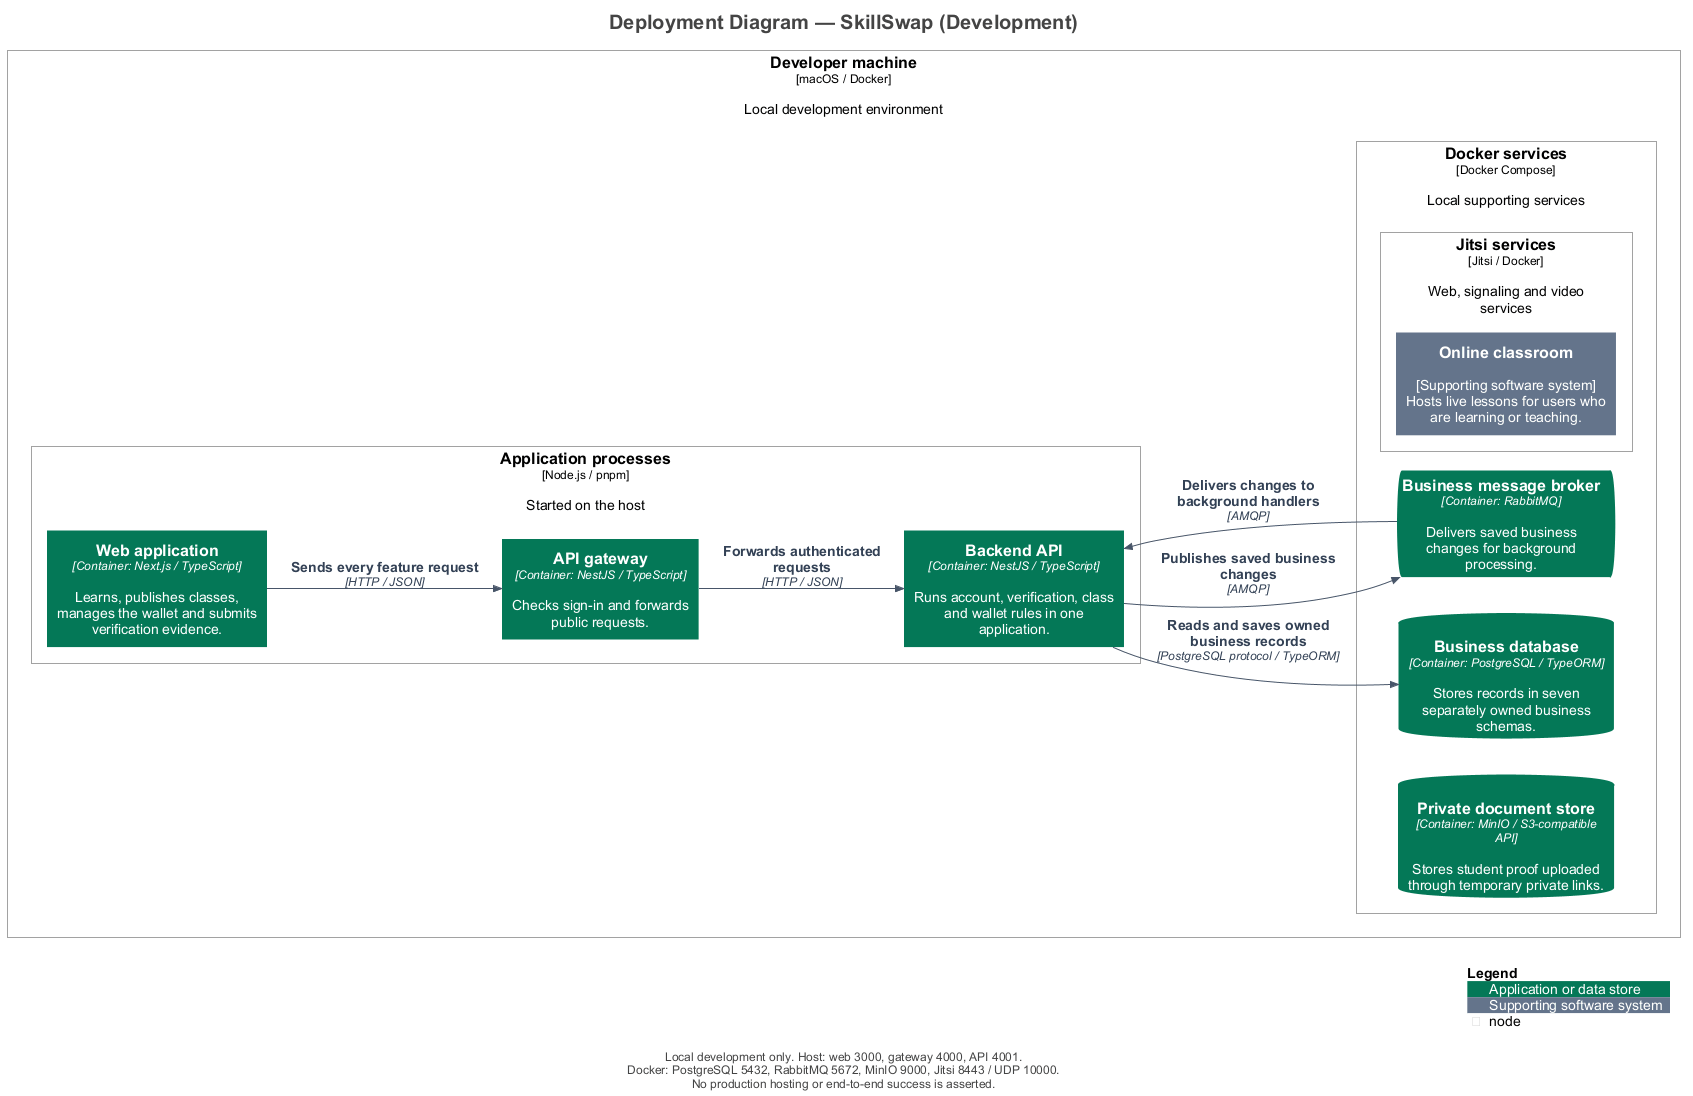

The diagram above was rendered by PlantUML. Its source (embedded in the PNG):
@startuml
title Deployment Diagram — SkillSwap (Development)

set separator none
left to right direction

<style>
  root {
    BackgroundColor: #ffffff
    FontColor: #444444
  }
</style>

!include <C4/C4>
!include <C4/C4_Context>
!include <C4/C4_Container>
!include <C4/C4_Deployment>

' Presentation only: model elements and relationships come from workspace.dsl.
skinparam defaultFontName Arial
skinparam defaultFontSize 14
skinparam shadowing false
skinparam nodesep 35
skinparam ranksep 45
skinparam footerFontSize 12
skinparam titleFontSize 20
UpdateElementStyle("person", $bgColor="#0F172A", $fontColor="#FFFFFF", $borderColor="#0F172A", $legendText="Person")
UpdateElementStyle("system", $bgColor="#047857", $fontColor="#FFFFFF", $borderColor="#047857", $legendText="Software system in scope")
UpdateElementStyle("external_system", $bgColor="#64748B", $fontColor="#FFFFFF", $borderColor="#64748B", $legendText="Supporting software system")
UpdateElementStyle("container", $bgColor="#047857", $fontColor="#FFFFFF", $borderColor="#047857", $legendText="Application or data store")
UpdateRelStyle($lineColor="#475569", $textColor="#334155")

Deployment_Node(Development.Developermachine, "Developer machine", $type="macOS / Docker", $descr="Local development environment", $tags="", $link="") {
  Deployment_Node(Development.Developermachine.Applicationprocesses, "Application processes", $type="Node.js / pnpm", $descr="Started on the host", $tags="", $link="") {
    Container(Development.Developermachine.Applicationprocesses.Webapplication_1, "Web application", $techn="Container: Next.js / TypeScript", $descr="Learns, publishes classes, manages the wallet and submits verification evidence.", $tags="", $link="")
    Container(Development.Developermachine.Applicationprocesses.APIgateway_1, "API gateway", $techn="Container: NestJS / TypeScript", $descr="Checks sign-in and forwards public requests.", $tags="", $link="")
    Container(Development.Developermachine.Applicationprocesses.BackendAPI_1, "Backend API", $techn="Container: NestJS / TypeScript", $descr="Runs account, verification, class and wallet rules in one application.", $tags="", $link="")
  }

  Deployment_Node(Development.Developermachine.Dockerservices, "Docker services", $type="Docker Compose", $descr="Local supporting services", $tags="", $link="") {
    ContainerDb(Development.Developermachine.Dockerservices.Businessdatabase_1, "Business database", $techn="Container: PostgreSQL / TypeORM", $descr="Stores records in seven separately owned business schemas.", $tags="", $link="")
    ContainerQueue(Development.Developermachine.Dockerservices.Businessmessagebroker_1, "Business message broker", $techn="Container: RabbitMQ", $descr="Delivers saved business changes for background processing.", $tags="", $link="")
    ContainerDb(Development.Developermachine.Dockerservices.Privatedocumentstore_1, "Private document store", $techn="Container: MinIO / S3-compatible API", $descr="Stores student proof uploaded through temporary private links.", $tags="", $link="")
    Deployment_Node(Development.Developermachine.Dockerservices.Jitsiservices, "Jitsi services", $type="Jitsi / Docker", $descr="Web, signaling and video services", $tags="", $link="") {
      System_Ext(Development.Developermachine.Dockerservices.Jitsiservices.Onlineclassroom_1, "Online classroom", $descr="[Supporting software system]\nHosts live lessons for users who are learning or teaching.", $tags="", $link="")
    }

  }

}

Rel(Development.Developermachine.Applicationprocesses.Webapplication_1, Development.Developermachine.Applicationprocesses.APIgateway_1, "Sends every feature request", $techn="HTTP / JSON", $tags="", $link="")
Rel(Development.Developermachine.Applicationprocesses.APIgateway_1, Development.Developermachine.Applicationprocesses.BackendAPI_1, "Forwards authenticated requests", $techn="HTTP / JSON", $tags="", $link="")
Rel(Development.Developermachine.Applicationprocesses.BackendAPI_1, Development.Developermachine.Dockerservices.Businessdatabase_1, "Reads and saves owned business records", $techn="PostgreSQL protocol / TypeORM", $tags="", $link="")
Rel(Development.Developermachine.Dockerservices.Businessmessagebroker_1, Development.Developermachine.Applicationprocesses.BackendAPI_1, "Delivers changes to background handlers", $techn="AMQP", $tags="", $link="")
Rel(Development.Developermachine.Applicationprocesses.BackendAPI_1, Development.Developermachine.Dockerservices.Businessmessagebroker_1, "Publishes saved business changes", $techn="AMQP", $tags="", $link="")

SHOW_LEGEND()
footer Local development only. Host: web 3000, gateway 4000, API 4001.\nDocker: PostgreSQL 5432, RabbitMQ 5672, MinIO 9000, Jitsi 8443 / UDP 10000.\nNo production hosting or end-to-end success is asserted.
@enduml